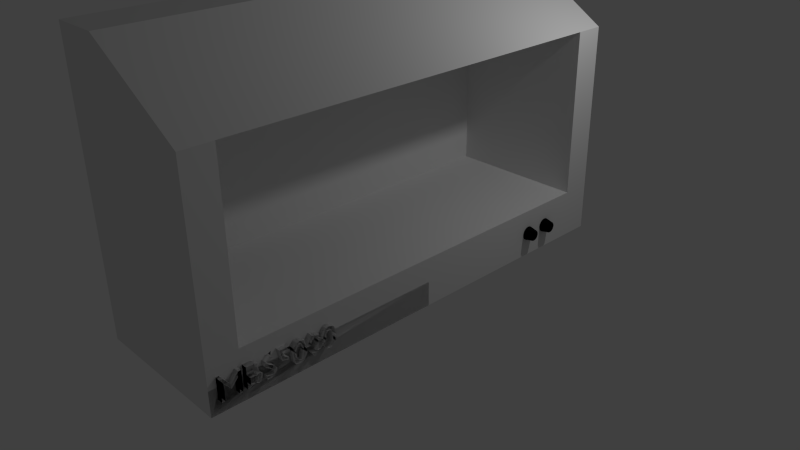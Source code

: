# Source: fume_hood.blend  (saved by Blender 2.76.0; exported with 4.5.12 LTS)
import bpy
from mathutils import Matrix  # noqa: F401  (used for matrix-valued properties, if any)

bpy.ops.wm.read_factory_settings(use_empty=True)
scene = bpy.context.scene
scene.name = 'Scene'

# ---- collections
col_collection_1 = bpy.data.collections.new('Collection 1'); scene.collection.children.link(col_collection_1)

# ---- materials (node trees are filled in below, after node groups)
mat_material = bpy.data.materials.new('Material')
mat_material.alpha_threshold = 0.0
mat_material.use_transparent_shadow = False
mat_material.roughness = 0.5
mat_material.line_color = (0.0, 0.0, 0.0, 1.0)
mat_material_001 = bpy.data.materials.new('Material.001')
mat_material_001.alpha_threshold = 0.0
mat_material_001.use_transparent_shadow = False
mat_material_001.roughness = 0.5
mat_material_001.specular_intensity = 0.65
mat_material_002 = bpy.data.materials.new('Material.002')
mat_material_002.alpha_threshold = 0.0
mat_material_002.use_transparent_shadow = False
mat_material_002.diffuse_color = (0.001031, 0.001031, 0.001031, 1.0)
mat_material_002.roughness = 0.5

# ---- material node trees

# ---- world
world_world = bpy.data.worlds.new('World'); scene.world = world_world
world_world.color = (0.05088, 0.05088, 0.05088)
world_world.use_sun_shadow = False
world_world.sun_shadow_jitter_overblur = 0.0
world_world.cycles.sampling_method = 'MANUAL'
world_world.cycles.sample_map_resolution = 256

# ---- cameras
cam_camera = bpy.data.cameras.new('Camera')
cam_camera.clip_end = 100.0
cam_camera.lens = 35.0
cam_camera.sensor_width = 32.0
cam_camera.sensor_height = 18.0
cam_camera.ortho_scale = 7.314
cam_camera.dof.focus_distance = 0.0
cam_camera.dof.aperture_fstop = 128.0

# ---- lights
light_lamp = bpy.data.lights.new('Lamp', 'POINT')
light_lamp.transmission_factor = 0.0
light_lamp.cutoff_distance = 30.0
light_lamp.energy = 100.0
light_lamp.shadow_buffer_clip_start = 1.001
light_lamp.shadow_soft_size = 0.1
light_lamp.shadow_maximum_resolution = 0.006
light_lamp.use_absolute_resolution = True
light_lamp.cycles.use_multiple_importance_sampling = False

# ---- meshes
me_circle_001 = bpy.data.meshes.new('Circle.001')
me_circle_001.from_pydata([(-0.5296, -0.286, -0.5494), (-0.422, -0.3305, 0.05601), (-0.4809, -0.1949, -0.5494), (-0.3841, -0.2596, 0.05601), (-0.4154, -0.1152, -0.5494), (-0.3331, -0.1975, 0.05601), (-0.3357, -0.04969, -0.5494), (-0.271, -0.1465, 0.05601), (-0.2446, -0.001038, -0.5494), (-0.2001, -0.1086, 0.05601), (-0.1459, 0.02892, -0.5494), (-0.1232, -0.08526, 0.05601), (-0.04315, 0.03904, -0.5494), (-0.04315, -0.07738, 0.05601), (0.05956, 0.02892, -0.5494), (0.03685, -0.08526, 0.05601), (0.1583, -0.001038, -0.5494), (0.1138, -0.1086, 0.05601), (0.2493, -0.04969, -0.5494), (0.1847, -0.1465, 0.05601), (0.3291, -0.1152, -0.5494), (0.2468, -0.1975, 0.05601), (0.3946, -0.1949, -0.5494), (0.2978, -0.2596, 0.05601), (0.4433, -0.286, -0.5494), (0.3357, -0.3305, 0.05601), (0.4732, -0.3847, -0.5494), (0.359, -0.4074, 0.05601), (0.4833, -0.4874, -0.5494), (0.3669, -0.4874, 0.05601), (-0.4453, -0.4074, 0.05601), (-0.5595, -0.3847, -0.5494), (-0.4532, -0.4874, 0.05601), (-0.5696, -0.4874, -0.5494), (-0.4453, -0.5675, 0.05601), (-0.5595, -0.5902, -0.5494), (-0.422, -0.6444, 0.05601), (-0.5296, -0.6889, -0.5494), (-0.3841, -0.7153, 0.05601), (-0.4809, -0.78, -0.5494), (-0.3331, -0.7774, 0.05601), (-0.4154, -0.8597, -0.5494), (-0.271, -0.8284, 0.05601), (-0.3357, -0.9252, -0.5494), (-0.2001, -0.8663, 0.05601), (-0.2446, -0.9739, -0.5494), (-0.1232, -0.8896, 0.05601), (-0.1459, -1.004, -0.5494), (-0.04315, -0.8975, 0.05601), (-0.04315, -1.014, -0.5494), (0.03685, -0.8896, 0.05601), (0.05956, -1.004, -0.5494), (0.1138, -0.8663, 0.05601), (0.1583, -0.9739, -0.5494), (0.1847, -0.8284, 0.05601), (0.2493, -0.9252, -0.5494), (0.2468, -0.7774, 0.05601), (0.3291, -0.8597, -0.5494), (0.2978, -0.7153, 0.05601), (0.3946, -0.78, -0.5494), (0.3357, -0.6444, 0.05601), (0.4433, -0.6889, -0.5494), (0.359, -0.5674, 0.05601), (0.4732, -0.5902, -0.5494), (-0.5012, 1.589, -0.5494), (-0.3937, 1.545, 0.056), (-0.4526, 1.68, -0.5494), (-0.3558, 1.616, 0.056), (-0.3871, 1.76, -0.5494), (-0.3048, 1.678, 0.056), (-0.3073, 1.826, -0.5494), (-0.2426, 1.729, 0.056), (-0.2163, 1.874, -0.5494), (-0.1717, 1.767, 0.056), (-0.1175, 1.904, -0.5494), (-0.09481, 1.79, 0.056), (-0.01481, 1.914, -0.5494), (-0.01481, 1.798, 0.056), (0.0879, 1.904, -0.5494), (0.06519, 1.79, 0.056), (0.1867, 1.874, -0.5494), (0.1421, 1.767, 0.056), (0.2777, 1.826, -0.5494), (0.213, 1.729, 0.056), (0.3575, 1.76, -0.5494), (0.2752, 1.678, 0.056), (0.4229, 1.68, -0.5494), (0.3261, 1.616, 0.056), (0.4716, 1.589, -0.5494), (0.364, 1.545, 0.056), (0.5016, 1.491, -0.5494), (0.3874, 1.468, 0.056), (0.5117, 1.388, -0.5494), (0.3953, 1.388, 0.056), (-0.417, 1.468, 0.056), (-0.5312, 1.491, -0.5494), (-0.4249, 1.388, 0.056), (-0.5413, 1.388, -0.5494), (-0.417, 1.308, 0.056), (-0.5312, 1.285, -0.5494), (-0.3937, 1.231, 0.056), (-0.5012, 1.186, -0.5494), (-0.3558, 1.16, 0.056), (-0.4526, 1.095, -0.5494), (-0.3048, 1.098, 0.056), (-0.3871, 1.016, -0.5494), (-0.2426, 1.047, 0.056), (-0.3073, 0.9501, -0.5494), (-0.1717, 1.009, 0.056), (-0.2163, 0.9015, -0.5494), (-0.09481, 0.9857, 0.056), (-0.1175, 0.8715, -0.5494), (-0.01481, 0.9778, 0.056), (-0.01481, 0.8614, -0.5494), (0.06519, 0.9857, 0.056), (0.0879, 0.8715, -0.5494), (0.1421, 1.009, 0.056), (0.1867, 0.9015, -0.5494), (0.213, 1.047, 0.056), (0.2777, 0.9501, -0.5494), (0.2752, 1.098, 0.056), (0.3575, 1.016, -0.5494), (0.3261, 1.16, 0.056), (0.4229, 1.095, -0.5494), (0.364, 1.231, 0.056), (0.4716, 1.186, -0.5494), (0.3874, 1.308, 0.056), (0.5016, 1.285, -0.5494), (1.766, 28.88, -0.5494), (1.766, -5.374, -11.58), (1.766, 28.88, -11.58), (1.766, -5.374, -0.5494), (-18.78, 29.07, -7.571), (-18.78, -5.181, -7.571), (-18.71, 28.9, -11.5), (-18.71, -5.356, -11.5), (-16.26, -2.133, -13.64), (1.766, 11.75, -0.5494), (-0.03945, 28.88, -0.5494), (-0.03945, -5.374, -0.5494), (-1.845, 11.75, -0.5494), (-0.03945, 11.75, -0.5494), (-0.03945, 28.31, -0.5494), (-0.03945, 28.09, -0.5494), (-0.03945, 27.8, -0.5494), (-0.03945, 27.43, -0.5494), (-0.03945, 27.12, -0.5494), (-0.03945, 26.9, -0.5494), (-0.03945, 26.58, -0.5494), (-0.03945, 25.87, -0.5494), (-0.03945, 25.25, -0.5494), (-0.03945, 24.84, -0.5494), (-0.03945, 24.12, -0.5494), (-0.03945, 23.68, -0.5494), (-0.03945, 23.31, -0.5494), (-0.03945, 23.1, -0.5494), (-0.03945, 22.56, -0.5494), (-0.03945, 22.35, -0.5494), (-0.03945, 21.99, -0.5494), (-0.03945, 21.46, -0.5494), (-0.03945, 20.89, -0.5494), (-0.03945, 20.36, -0.5494), (-0.03945, 20.14, -0.5494), (0.4417, 22.63, -0.5494), (0.263, 22.58, -0.5494), (0.02515, 22.56, -0.5494), (-0.03945, 26.58, -0.151), (-0.3947, 28.09, -0.5494), (-0.06029, 22.56, -0.5494), (-0.7284, 28.31, -0.5494), (-0.7284, 28.1, -0.5494), (-0.1096, 27.61, -0.5494), (-0.7283, 27.1, -0.5494), (-0.7284, 26.9, -0.5494), (-0.03945, 26.9, -0.151), (-0.1397, 21.46, -0.5494), (-0.3189, 21.44, -0.5494), (-0.3474, 21.47, -0.5494), (0.1106, 20.89, -0.5494), (0.2763, 20.99, -0.5494), (0.3671, 20.9, -0.5494), (0.4868, 20.79, -0.5494), (0.6559, 20.64, -0.5494), (0.5755, 20.54, -0.5494), (0.443, 20.38, -0.5494), (0.263, 20.37, -0.5494), (0.02515, 20.35, -0.5494), (-0.6422, 24.62, -0.5494), (-0.03945, 20.36, -0.151), (0.1887, 27.62, -0.5494), (0.594, 22.68, -0.5494), (0.7786, 28.09, -0.5494), (0.7786, 28.31, -0.5494), (-0.03945, 20.89, -0.151), (0.7786, 26.9, -0.5494), (0.7786, 27.12, -0.5494), (0.6339, 22.69, -0.5494), (0.5755, 22.91, -0.5494), (0.02514, 21.46, -0.5494), (0.263, 21.47, -0.5494), (0.4417, 21.53, -0.5494), (0.5411, 21.56, -0.5494), (0.5934, 21.57, -0.5494), (0.6325, 21.58, -0.5494), (0.5755, 21.8, -0.5494), (0.5424, 21.93, -0.5494), (0.5366, 21.95, -0.5494), (0.4197, 21.96, -0.5494), (0.3295, 21.96, -0.5494), (0.1106, 21.99, -0.5494), (-0.03945, 21.46, -0.151), (-0.03945, 21.99, -0.151), (-0.03945, 22.35, -0.151), (-0.03945, 22.56, -0.151), (-0.08754, 22.35, -0.5494), (-0.2915, 22.18, -0.5494), (-0.5356, 22.08, -0.5494), (-0.6926, 21.92, -0.5494), (-0.5889, 21.73, -0.5494), (-0.6064, 21.71, -0.5494), (-0.5657, 21.67, -0.5494), (-0.5356, 21.37, -0.5494), (0.02516, 20.13, -0.5494), (0.2436, 20.15, -0.5494), (0.4683, 20.15, -0.5494), (0.5858, 20.27, -0.5494), (0.7429, 20.42, -0.5494), (0.7985, 20.62, -0.5494), (0.7429, 20.82, -0.5494), (0.5859, 20.97, -0.5494), (0.5134, 21.01, -0.5494), (0.2436, 21.09, -0.5494), (0.3295, 23.07, -0.5494), (0.263, 23.08, -0.5494), (0.02515, 23.1, -0.5494), (-0.0603, 23.1, -0.5494), (-0.03945, 23.1, -0.151), (0.5898, 25.11, -0.5494), (0.5977, 25.08, -0.5494), (0.6352, 24.91, -0.5494), (0.5891, 24.71, -0.5494), (0.0721, 25.09, -0.5494), (0.1771, 24.93, -0.5494), (0.3415, 24.77, -0.5494), (0.4244, 24.69, -0.5494), (-0.03945, 23.31, -0.151), (-0.03945, 23.68, -0.151), (-0.03945, 24.12, -0.151), (-0.03945, 24.84, -0.151), (-0.03945, 25.25, -0.151), (-0.03945, 25.87, -0.151), (0.02514, 22.34, -0.5494), (0.25, 22.34, -0.5494), (0.3703, 22.33, -0.5494), (0.5134, 22.44, -0.5494), (0.7011, 22.57, -0.5494), (0.7922, 22.76, -0.5494), (0.7735, 22.97, -0.5494), (0.7237, 23.18, -0.5494), (0.5935, 23.22, -0.5494), (0.4319, 23.26, -0.5494), (0.2436, 23.3, -0.5494), (0.02515, 23.32, -0.5494), (-0.4255, 24.65, -0.5494), (0.02515, 20.35, -0.151), (-0.08756, 20.14, -0.5494), (-0.2915, 20.17, -0.5494), (-0.4687, 20.2, -0.5494), (-0.6148, 20.22, -0.5494), (-0.6926, 20.42, -0.5494), (-0.7482, 20.62, -0.5494), (-0.6926, 20.82, -0.5494), (-0.5356, 20.97, -0.5494), (-0.2914, 21.07, -0.5494), (-0.08754, 21.1, -0.5494), (-0.03945, 27.12, -0.151), (-0.03945, 27.43, -0.151), (0.5501, 25.29, -0.5494), (0.564, 25.23, -0.5494), (0.7521, 25.24, -0.5494), (0.7869, 25.24, -0.5494), (0.7976, 25.02, -0.5494), (0.1416, 25.91, -0.5494), (0.1113, 26.1, -0.5494), (0.1113, 26.36, -0.5494), (0.5842, 26.36, -0.5494), (0.6231, 26.04, -0.5494), (0.7786, 26.58, -0.5494), (-0.2792, 23.07, -0.5494), (-0.4412, 23.04, -0.5494), (-0.5383, 22.87, -0.5494), (-0.4741, 22.69, -0.5494), (-0.2792, 22.59, -0.5494), (-0.3947, 27.12, -0.5494), (0.2806, 25.78, -0.5494), (0.5071, 25.83, -0.5494), (0.5287, 25.86, -0.5494), (0.6296, 25.99, -0.5494), (0.7679, 24.81, -0.5494), (0.05862, 25.71, -0.5494), (0.1652, 25.53, -0.5494), (0.3268, 25.55, -0.5494), (0.5176, 25.57, -0.5494), (0.6837, 25.71, -0.5494), (0.7156, 25.76, -0.5494), (-0.5252, 21.8, -0.5494), (-0.3943, 21.95, -0.5494), (-0.2127, 21.98, -0.5494), (0.01447, 23.62, -0.5494), (0.1684, 23.69, -0.5494), (0.1156, 23.83, -0.5494), (0.03692, 24.04, -0.5494), (0.03475, 24.11, -0.5494), (0.7023, 24.72, -0.5494), (0.6441, 24.64, -0.5494), (0.4474, 24.56, -0.5494), (0.3046, 24.5, -0.5494), (0.1087, 24.66, -0.5494), (0.7985, 21.73, -0.5494), (0.7922, 21.8, -0.5494), (-0.1397, 21.99, -0.5494), (0.5134, 21.33, -0.5494), (0.5039, 21.26, -0.5494), (-0.01385, 24.8, -0.5494), (-0.4365, 21.55, -0.5494), (-0.06029, 20.89, -0.5494), (-0.2792, 20.86, -0.5494), (-0.4741, 20.77, -0.5494), (-0.4365, 20.45, -0.5494), (-0.3914, 20.42, -0.5494), (-0.2127, 20.37, -0.5494), (0.6385, 24.14, -0.5494), (0.6367, 24.13, -0.5494), (-0.03945, 27.8, -0.151), (-0.03945, 28.09, -0.151), (-0.03945, 28.31, -0.151), (-0.6177, 25.01, -0.5494), (-0.7284, 26.9, -0.151), (-0.7283, 27.1, -0.151), (-0.2914, 22.38, -0.5494), (-0.4683, 22.41, -0.5494), (-0.6134, 22.43, -0.5494), (-0.6926, 22.63, -0.5494), (-0.7482, 22.83, -0.5494), (-0.6926, 23.03, -0.5494), (-0.5356, 23.18, -0.5494), (-0.4186, 23.3, -0.5494), (-0.1933, 23.3, -0.5494), (0.263, 20.37, -0.151), (0.443, 20.38, -0.151), (0.5755, 20.54, -0.151), (0.6559, 20.64, -0.151), (0.4868, 20.79, -0.151), (0.3671, 20.9, -0.151), (-0.1478, 25.73, -0.5494), (-0.4027, 25.83, -0.5494), (-0.4068, 25.84, -0.5494), (-0.6074, 25.79, -0.5494), (-0.7131, 25.99, -0.5494), (-0.7283, 26.58, -0.5494), (-0.2915, 22.18, -0.151), (-0.5356, 22.08, -0.151), (0.4417, 22.63, -0.151), (0.1887, 27.62, -0.151), (-0.06379, 24.88, -0.5494), (-0.1545, 25.04, -0.5494), (-0.07122, 23.72, -0.5494), (-0.1473, 23.91, -0.5494), (-0.5339, 24.07, -0.5494), (-0.5339, 23.59, -0.5494), (-0.7283, 23.59, -0.5494), (-0.7283, 24.26, -0.5494), (0.2763, 20.99, -0.151), (0.1106, 20.89, -0.151), (-0.1096, 27.61, -0.151), (-0.7284, 28.1, -0.151), (-0.7284, 28.31, -0.151), (-0.3947, 28.09, -0.151), (-0.1933, 21.25, -0.5494), (-0.3081, 25.2, -0.5494), (-0.3742, 25.26, -0.5494), (-0.3837, 25.27, -0.5494), (-0.1679, 25.36, -0.5494), (-0.2127, 20.37, -0.151), (0.263, 22.58, -0.151), (0.02515, 22.56, -0.151), (0.6339, 22.69, -0.151), (0.594, 22.68, -0.151), (-0.03945, 20.14, -0.151), (-0.6991, 24.61, -0.5494), (-0.6104, 24.8, -0.5494), (-0.5646, 24.9, -0.5494), (-0.5317, 24.83, -0.5494), (-0.08754, 22.35, -0.151), (0.7786, 28.09, -0.151), (0.7786, 28.31, -0.151), (-0.6926, 21.92, -0.151), (-0.5889, 21.73, -0.151), (0.7786, 26.9, -0.151), (0.7786, 27.12, -0.151), (0.5755, 22.91, -0.151), (0.3295, 23.07, -0.151), (0.02514, 21.46, -0.151), (0.263, 21.47, -0.151), (0.4417, 21.53, -0.151), (0.5411, 21.56, -0.151), (0.5755, 21.8, -0.151), (0.6325, 21.58, -0.151), (0.5424, 21.93, -0.151), (-0.5657, 21.67, -0.151), (-0.5356, 21.37, -0.151), (-0.3474, 21.47, -0.151), (-0.3189, 21.44, -0.151), (-0.1397, 21.46, -0.151), (-0.1397, 21.99, -0.151), (0.02516, 20.13, -0.151), (0.2436, 20.15, -0.151), (0.4683, 20.15, -0.151), (0.5858, 20.27, -0.151), (0.7429, 20.42, -0.151), (0.7985, 20.62, -0.151), (0.7429, 20.82, -0.151), (0.5859, 20.97, -0.151), (0.5134, 21.01, -0.151), (0.2436, 21.09, -0.151), (0.263, 23.08, -0.151), (0.02515, 23.1, -0.151), (-0.5383, 22.87, -0.151), (-0.4412, 23.04, -0.151), (-0.0603, 23.1, -0.151), (-0.06029, 22.56, -0.151), (-0.2792, 22.59, -0.151), (0.564, 25.23, -0.151), (0.5898, 25.11, -0.151), (0.5977, 25.08, -0.151), (0.6352, 24.91, -0.151), (0.5891, 24.71, -0.151), (0.7023, 24.72, -0.151), (0.0721, 25.09, -0.151), (0.1771, 24.93, -0.151), (0.3415, 24.77, -0.151), (0.4244, 24.69, -0.151), (0.02514, 22.34, -0.151), (0.25, 22.34, -0.151), (0.3703, 22.33, -0.151), (0.5134, 22.44, -0.151), (0.7011, 22.57, -0.151), (0.7922, 22.76, -0.151), (0.7735, 22.97, -0.151), (0.7237, 23.18, -0.151), (0.5935, 23.22, -0.151), (0.4319, 23.26, -0.151), (0.2436, 23.3, -0.151), (0.02515, 23.32, -0.151), (-0.3943, 21.95, -0.151), (-0.2127, 21.98, -0.151), (-0.5252, 21.8, -0.151), (-0.08756, 20.14, -0.151), (-0.2914, 20.17, -0.151), (-0.4687, 20.2, -0.151), (-0.6148, 20.22, -0.151), (-0.7482, 20.62, -0.151), (-0.6926, 20.42, -0.151), (-0.4365, 21.55, -0.151), (0.7976, 25.02, -0.151), (0.7869, 25.24, -0.151), (-0.2792, 23.07, -0.151), (0.1416, 25.91, -0.151), (0.1113, 26.1, -0.151), (0.1113, 26.36, -0.151), (0.5842, 26.36, -0.151), (0.6231, 26.04, -0.151), (0.7786, 26.58, -0.151), (-0.4741, 22.69, -0.151), (-0.3947, 27.12, -0.151), (0.7521, 25.24, -0.151), (0.2806, 25.78, -0.151), (0.5071, 25.83, -0.151), (0.5287, 25.86, -0.151), (0.6296, 25.99, -0.151), (0.05863, 25.71, -0.151), (0.1652, 25.53, -0.151), (0.3268, 25.55, -0.151), (0.5176, 25.57, -0.151), (0.6837, 25.71, -0.151), (0.7156, 25.76, -0.151), (0.01447, 23.62, -0.151), (0.1684, 23.69, -0.151), (0.1156, 23.83, -0.151), (0.03692, 24.04, -0.151), (0.03475, 24.11, -0.151), (0.7679, 24.81, -0.151), (0.6441, 24.64, -0.151), (0.3046, 24.5, -0.151), (0.4474, 24.56, -0.151), (-0.06029, 20.89, -0.151), (0.7985, 21.73, -0.151), (0.7922, 21.8, -0.151), (0.5134, 21.33, -0.151), (0.5039, 21.26, -0.151), (0.1087, 24.66, -0.151), (-0.01385, 24.8, -0.151), (-0.2792, 20.86, -0.151), (-0.4741, 20.77, -0.151), (-0.4365, 20.45, -0.151), (-0.3914, 20.42, -0.151), (-0.6926, 20.82, -0.151), (-0.5356, 20.97, -0.151), (-0.2914, 21.07, -0.151), (-0.08754, 21.1, -0.151), (-0.6104, 24.8, -0.151), (-0.6177, 25.01, -0.151), (-0.2914, 22.38, -0.151), (-0.4683, 22.41, -0.151), (-0.6134, 22.43, -0.151), (-0.6926, 22.63, -0.151), (-0.7482, 22.83, -0.151), (-0.6926, 23.03, -0.151), (-0.5356, 23.18, -0.151), (-0.4186, 23.3, -0.151), (-0.1933, 23.3, -0.151), (-0.5646, 24.9, -0.151), (-0.1478, 25.73, -0.151), (-0.4027, 25.83, -0.151), (-0.4068, 25.84, -0.151), (-0.6074, 25.79, -0.151), (-0.7131, 25.99, -0.151), (-0.7283, 26.58, -0.151), (-0.1545, 25.04, -0.151), (-0.06379, 24.88, -0.151), (-0.07121, 23.72, -0.151), (-0.1473, 23.91, -0.151), (-0.5339, 24.07, -0.151), (-0.5339, 23.59, -0.151), (-0.7283, 23.59, -0.151), (-0.7283, 24.26, -0.151), (-0.1933, 21.25, -0.151), (-0.3081, 25.2, -0.151), (-0.3742, 25.26, -0.151), (-0.3837, 25.27, -0.151), (-0.1679, 25.36, -0.151), (-0.03945, 21.1, -0.6845), (-0.03945, 20.89, -0.6845), (-0.03945, 21.46, -0.6845), (-0.03945, 22.56, -0.6845), (-0.03945, 22.35, -0.6845), (-0.03945, 21.99, -0.6845), (-0.03945, 24.12, -0.6845), (-0.03945, 23.68, -0.6845), (-0.03945, 28.31, -0.6845), (-0.03945, 28.09, -0.6845), (0.594, 22.68, -0.6845), (0.6339, 22.69, -0.6845), (-0.03945, 20.36, -0.6845), (-0.03945, 20.14, -0.6845), (0.02515, 22.56, -0.6845), (-0.2127, 20.37, -0.6845), (-0.03945, 27.43, -0.6845), (0.1887, 27.62, -0.6845), (-0.03945, 23.31, -0.6845), (-0.03945, 23.1, -0.6845), (-0.03945, 25.25, -0.6845), (-0.03945, 24.84, -0.6845), (-0.03945, 26.58, -0.6845), (-0.03945, 25.87, -0.6845), (-0.03945, 27.12, -0.6845), (-0.03945, 26.9, -0.6845), (-0.03945, 27.8, -0.6845), (0.263, 22.58, -0.6845), (-0.3947, 28.09, -0.6845), (0.4417, 22.63, -0.6845), (-0.2915, 22.18, -0.6845), (-0.5356, 22.08, -0.6845), (-0.7284, 26.9, -0.6845), (-0.7283, 27.1, -0.6845), (0.02515, 20.35, -0.6845), (0.443, 20.38, -0.6845), (0.263, 20.37, -0.6845), (-0.08754, 22.35, -0.6845), (0.7786, 28.09, -0.6845), (0.7786, 28.31, -0.6845), (0.2763, 20.99, -0.6845), (0.3671, 20.9, -0.6845), (0.5755, 20.54, -0.6845), (0.6559, 20.64, -0.6845), (0.4868, 20.79, -0.6845), (0.1106, 20.89, -0.6845), (-0.1096, 27.61, -0.6845), (-0.7284, 28.1, -0.6845), (-0.7284, 28.31, -0.6845), (-0.6926, 21.92, -0.6845), (-0.5889, 21.73, -0.6845), (0.7786, 26.9, -0.6845), (0.7786, 27.12, -0.6845), (0.5755, 22.91, -0.6845), (0.3295, 23.07, -0.6845), (0.02514, 21.46, -0.6845), (0.263, 21.47, -0.6845), (0.4417, 21.53, -0.6845), (0.5411, 21.56, -0.6845), (0.5755, 21.8, -0.6845), (0.6325, 21.58, -0.6845), (0.5424, 21.93, -0.6845), (-0.5657, 21.67, -0.6845), (-0.5356, 21.37, -0.6845), (-0.3474, 21.47, -0.6845), (-0.3189, 21.44, -0.6845), (-0.1397, 21.46, -0.6845), (-0.1397, 21.99, -0.6845), (0.02516, 20.13, -0.6845), (0.2436, 20.15, -0.6845), (0.4683, 20.15, -0.6845), (0.5858, 20.27, -0.6845), (0.7429, 20.42, -0.6845), (0.7985, 20.62, -0.6845), (0.7429, 20.82, -0.6845), (0.5859, 20.97, -0.6845), (0.5134, 21.01, -0.6845), (0.2436, 21.09, -0.6845), (0.1243, 21.1, -0.6845), (0.02515, 21.11, -0.6845), (0.263, 23.08, -0.6845), (0.02515, 23.1, -0.6845), (-0.5383, 22.87, -0.6845), (-0.4412, 23.04, -0.6845), (-0.0603, 23.1, -0.6845), (-0.06029, 22.56, -0.6845), (-0.2792, 22.59, -0.6845), (0.564, 25.23, -0.6845), (0.5898, 25.11, -0.6845), (0.5977, 25.08, -0.6845), (0.6352, 24.91, -0.6845), (0.5891, 24.71, -0.6845), (0.7023, 24.72, -0.6845), (0.0721, 25.09, -0.6845), (0.1771, 24.93, -0.6845), (0.3415, 24.77, -0.6845), (0.4244, 24.69, -0.6845), (0.02514, 22.34, -0.6845), (0.25, 22.34, -0.6845), (0.3703, 22.33, -0.6845), (0.5134, 22.44, -0.6845), (0.7011, 22.57, -0.6845), (0.7922, 22.76, -0.6845), (0.7735, 22.97, -0.6845), (0.7237, 23.18, -0.6845), (0.5935, 23.22, -0.6845), (0.4319, 23.26, -0.6845), (0.2436, 23.3, -0.6845), (0.02515, 23.32, -0.6845), (-0.3943, 21.95, -0.6845), (-0.2127, 21.98, -0.6845), (-0.5252, 21.8, -0.6845), (-0.08756, 20.14, -0.6845), (-0.2915, 20.17, -0.6845), (-0.4687, 20.2, -0.6845), (-0.6148, 20.22, -0.6845), (-0.7482, 20.62, -0.6845), (-0.6926, 20.42, -0.6845), (-0.4365, 21.55, -0.6845), (0.7976, 25.02, -0.6845), (0.7869, 25.24, -0.6845), (-0.2792, 23.07, -0.6845), (0.1416, 25.91, -0.6845), (0.1113, 26.1, -0.6845), (0.1113, 26.36, -0.6845), (0.5842, 26.36, -0.6845), (0.6231, 26.04, -0.6845), (0.7786, 26.58, -0.6845), (-0.4741, 22.69, -0.6845), (-0.3947, 27.12, -0.6845), (0.7521, 25.24, -0.6845), (0.2806, 25.78, -0.6845), (0.5071, 25.83, -0.6845), (0.5287, 25.86, -0.6845), (0.6296, 25.99, -0.6845), (0.05862, 25.71, -0.6845), (0.1652, 25.53, -0.6845), (0.3268, 25.55, -0.6845), (0.5176, 25.57, -0.6845), (0.6837, 25.71, -0.6845), (0.7156, 25.76, -0.6845), (0.01447, 23.62, -0.6845), (0.1684, 23.69, -0.6845), (0.1156, 23.83, -0.6845), (0.03692, 24.04, -0.6845), (0.03475, 24.11, -0.6845), (0.7679, 24.81, -0.6845), (0.6441, 24.64, -0.6845), (0.3046, 24.5, -0.6845), (0.4474, 24.56, -0.6845), (-0.06029, 20.89, -0.6845), (0.7985, 21.73, -0.6845), (0.7922, 21.8, -0.6845), (0.5134, 21.33, -0.6845), (0.5039, 21.26, -0.6845), (0.1087, 24.66, -0.6845), (-0.01385, 24.8, -0.6845), (-0.2792, 20.86, -0.6845), (-0.4741, 20.77, -0.6845), (-0.4365, 20.45, -0.6845), (-0.3914, 20.42, -0.6845), (-0.6926, 20.82, -0.6845), (-0.5356, 20.97, -0.6845), (-0.2914, 21.07, -0.6845), (-0.08754, 21.1, -0.6845), (-0.6104, 24.8, -0.6845), (-0.6177, 25.01, -0.6845), (-0.2914, 22.38, -0.6845), (-0.4683, 22.41, -0.6845), (-0.6134, 22.43, -0.6845), (-0.6926, 22.63, -0.6845), (-0.7482, 22.83, -0.6845), (-0.6926, 23.03, -0.6845), (-0.5356, 23.18, -0.6845), (-0.4186, 23.3, -0.6845), (-0.1933, 23.3, -0.6845), (-0.5646, 24.9, -0.6845), (-0.1478, 25.73, -0.6845), (-0.4027, 25.83, -0.6845), (-0.4068, 25.84, -0.6845), (-0.6074, 25.79, -0.6845), (-0.7131, 25.99, -0.6845), (-0.7283, 26.58, -0.6845), (-0.1545, 25.04, -0.6845), (-0.06379, 24.88, -0.6845), (-0.07122, 23.72, -0.6845), (-0.1473, 23.91, -0.6845), (-0.5339, 24.07, -0.6845), (-0.5339, 23.59, -0.6845), (-0.7283, 23.59, -0.6845), (-0.7283, 24.26, -0.6845), (-0.1933, 21.25, -0.6845), (-0.3081, 25.2, -0.6845), (-0.3742, 25.26, -0.6845), (-0.3837, 25.27, -0.6845), (-0.1679, 25.36, -0.6845), (-1.845, -5.374, -0.5494), (-1.845, 28.88, -11.58), (-14.17, 28.88, -0.5494), (-14.17, -5.374, -0.5495), (-1.845, 28.88, -0.5494), (-1.845, 26.67, -0.5494), (-1.845, 26.67, -11.58), (-14.17, 26.67, -0.5494), (-14.17, 26.67, -11.58), (-1.845, -3.167, -0.5494), (-1.845, -3.167, -11.58), (-14.17, -3.167, -0.5495), (-14.17, -3.167, -11.58), (-1.845, -5.374, -11.58), (-14.17, 28.88, -11.58), (-14.17, -5.374, -11.58), (-1.845, 28.88, -11.03), (-1.845, -5.374, -11.03), (-14.17, 28.88, -11.03), (-14.17, -5.374, -11.03)], [], [(29, 28, 26, 27), (27, 26, 24, 25), (25, 24, 22, 23), (23, 22, 20, 21), (21, 20, 18, 19), (19, 18, 16, 17), (17, 16, 14, 15), (15, 14, 12, 13), (13, 12, 10, 11), (11, 10, 8, 9), (9, 8, 6, 7), (7, 6, 4, 5), (5, 4, 2, 3), (3, 2, 0, 1), (1, 0, 31, 30), (30, 31, 33, 32), (32, 33, 35, 34), (34, 35, 37, 36), (36, 37, 39, 38), (38, 39, 41, 40), (40, 41, 43, 42), (42, 43, 45, 44), (44, 45, 47, 46), (46, 47, 49, 48), (48, 49, 51, 50), (50, 51, 53, 52), (52, 53, 55, 54), (54, 55, 57, 56), (56, 57, 59, 58), (58, 59, 61, 60), (62, 63, 28, 29), (60, 61, 63, 62), (29, 27, 25, 23, 21, 19, 17, 15, 13, 11, 9, 7, 5, 3, 1, 30, 32, 34, 36, 38, 40, 42, 44, 46, 48, 50, 52, 54, 56, 58, 60, 62), (93, 92, 90, 91), (91, 90, 88, 89), (89, 88, 86, 87), (87, 86, 84, 85), (85, 84, 82, 83), (83, 82, 80, 81), (81, 80, 78, 79), (79, 78, 76, 77), (77, 76, 74, 75), (75, 74, 72, 73), (73, 72, 70, 71), (71, 70, 68, 69), (69, 68, 66, 67), (67, 66, 64, 65), (65, 64, 95, 94), (94, 95, 97, 96), (96, 97, 99, 98), (98, 99, 101, 100), (100, 101, 103, 102), (102, 103, 105, 104), (104, 105, 107, 106), (106, 107, 109, 108), (108, 109, 111, 110), (110, 111, 113, 112), (112, 113, 115, 114), (114, 115, 117, 116), (116, 117, 119, 118), (118, 119, 121, 120), (120, 121, 123, 122), (122, 123, 125, 124), (126, 127, 92, 93), (124, 125, 127, 126), (93, 91, 89, 87, 85, 83, 81, 79, 77, 75, 73, 71, 69, 67, 65, 94, 96, 98, 100, 102, 104, 106, 108, 110, 112, 114, 116, 118, 120, 122, 124, 126), (133, 132, 134, 135), (180, 181, 352, 353), (143, 167, 144), (265, 162, 388, 457), (359, 358, 526, 527), (179, 180, 353, 372), (358, 357, 525, 526), (159, 198, 199, 200, 201, 202, 203, 204, 205, 206, 207, 208, 209, 158), (178, 179, 372, 373), (161, 186, 185, 184, 183, 182, 181, 180, 179, 178, 160), (156, 165, 164, 163, 190, 196, 197, 232, 233, 234, 155), (357, 356, 524, 525), (160, 178, 373, 193), (282, 294, 295, 296, 297, 286, 285, 284, 283), (356, 355, 523, 524), (170, 171, 374, 375), (355, 354, 522, 523), (207, 253, 252, 251, 157, 158, 209, 208), (169, 170, 375, 376), (314, 331, 332, 313), (354, 149, 250, 522), (150, 241, 242, 243, 244, 240, 239, 238, 237, 278, 277, 301, 300, 299, 282, 149), (142, 169, 376, 335), (145, 293, 146), (391, 336, 511, 521), (160, 325, 326, 327, 328, 329, 330, 161), (167, 143, 334, 377), (218, 305, 456, 397), (144, 167, 377, 333), (305, 306, 454, 456), (161, 330, 383, 188), (538, 537, 733, 734), (357, 392, 263, 187, 389, 371, 152, 151, 364, 365, 379, 380, 381, 382, 150, 149, 354, 355, 356), (155, 235, 288, 289, 290, 291, 292, 168, 156), (306, 307, 455, 454), (262, 154, 245, 453), (158, 320, 307, 306, 305, 218, 219, 220, 324, 177, 176, 175, 159), (451, 452, 648, 647), (537, 528, 724, 733), (450, 451, 647, 646), (412, 536, 732, 606), (188, 383, 556, 553), (449, 450, 646, 645), (536, 509, 705, 732), (211, 212, 545, 546), (385, 213, 544, 555), (349, 348, 577, 576), (448, 449, 645, 644), (529, 248, 562, 725), (264, 188, 553, 575), (447, 448, 644, 643), (247, 535, 731, 547), (338, 337, 573, 574), (446, 447, 643, 642), (535, 534, 730, 731), (360, 361, 572, 571), (445, 446, 642, 641), (534, 533, 729, 730), (148, 359, 527, 166), (266, 265, 457, 458), (181, 182, 351, 352), (267, 266, 458, 459), (182, 183, 350, 351), (268, 267, 459, 460), (183, 184, 349, 350), (270, 269, 462, 461), (184, 185, 348, 349), (324, 220, 409, 463), (185, 186, 264, 348), (365, 364, 529, 528), (186, 161, 188, 264), (172, 173, 337, 338), (366, 153, 246, 530), (281, 280, 465, 464), (215, 216, 361, 360), (367, 366, 530, 531), (289, 288, 466, 428), (163, 164, 384, 362), (368, 367, 531, 532), (149, 282, 467, 250), (189, 144, 333, 363), (369, 368, 532, 533), (282, 283, 468, 467), (145, 189, 363, 276), (370, 369, 533, 534), (283, 284, 469, 468), (371, 370, 534, 535), (284, 285, 470, 469), (143, 191, 394, 334), (152, 371, 535, 247), (285, 286, 471, 470), (191, 192, 395, 394), (286, 287, 472, 471), (192, 142, 335, 395), (287, 148, 166, 472), (217, 218, 397, 396), (291, 290, 427, 473), (190, 163, 362, 387), (292, 291, 473, 431), (147, 194, 398, 174), (293, 145, 276, 474), (194, 195, 399, 398), (364, 151, 248, 529), (146, 293, 474, 275), (195, 146, 275, 399), (378, 274, 509, 536), (307, 320, 414, 455), (232, 197, 400, 401), (176, 378, 536, 412), (279, 278, 432, 475), (216, 217, 396, 361), (379, 365, 528, 537), (294, 282, 467, 476), (198, 159, 210, 402), (380, 379, 537, 538), (295, 294, 476, 477), (199, 198, 402, 403), (381, 380, 538, 539), (296, 295, 477, 478), (200, 199, 403, 404), (382, 381, 539, 540), (297, 296, 478, 479), (201, 200, 404, 405), (150, 382, 540, 249), (156, 168, 430, 213), (282, 299, 480, 467), (204, 203, 407, 406), (299, 300, 481, 480), (205, 204, 406, 408), (300, 301, 482, 481), (301, 302, 483, 482), (302, 303, 484, 483), (303, 304, 485, 484), (304, 297, 479, 485), (390, 391, 521, 510), (177, 324, 463, 411), (280, 279, 475, 465), (220, 221, 410, 409), (153, 308, 486, 246), (221, 177, 411, 410), (308, 309, 487, 486), (309, 310, 488, 487), (175, 176, 412, 413), (310, 311, 489, 488), (159, 175, 413, 210), (311, 312, 490, 489), (320, 158, 211, 414), (312, 152, 247, 490), (298, 281, 464, 491), (173, 147, 174, 337), (313, 298, 491, 437), (171, 172, 338, 374), (314, 313, 437, 492), (197, 196, 386, 400), (316, 315, 494, 493), (162, 222, 415, 388), (325, 160, 193, 495), (222, 223, 416, 415), (203, 318, 496, 407), (223, 224, 417, 416), (318, 319, 497, 496), (224, 225, 418, 417), (319, 205, 408, 497), (225, 226, 419, 418), (315, 314, 492, 494), (226, 227, 420, 419), (321, 201, 405, 498), (227, 228, 421, 420), (322, 321, 498, 499), (228, 229, 422, 421), (231, 322, 499, 424), (229, 230, 423, 422), (317, 316, 493, 500), (230, 231, 424, 423), (323, 317, 500, 501), (151, 323, 501, 248), (326, 325, 495, 502), (327, 326, 502, 503), (233, 232, 401, 425), (328, 327, 503, 504), (234, 233, 425, 426), (329, 328, 504, 505), (155, 234, 426, 236), (330, 329, 505, 383), (288, 235, 429, 466), (290, 289, 428, 427), (269, 268, 460, 462), (235, 155, 236, 429), (168, 292, 431, 430), (278, 237, 433, 432), (237, 238, 434, 433), (271, 270, 461, 506), (238, 239, 435, 434), (272, 271, 506, 507), (239, 240, 436, 435), (273, 272, 507, 508), (274, 273, 508, 509), (241, 150, 249, 438), (242, 241, 438, 439), (243, 242, 439, 440), (244, 243, 440, 441), (240, 244, 441, 436), (214, 215, 360, 393), (336, 390, 510, 511), (157, 251, 442, 212), (251, 252, 443, 442), (158, 157, 212, 211), (339, 214, 393, 512), (252, 253, 444, 443), (340, 339, 512, 513), (253, 254, 445, 444), (341, 340, 513, 514), (254, 255, 446, 445), (342, 341, 514, 515), (255, 256, 447, 446), (343, 342, 515, 516), (256, 257, 448, 447), (344, 343, 516, 517), (257, 258, 449, 448), (196, 190, 387, 386), (345, 344, 517, 518), (258, 259, 450, 449), (164, 165, 385, 384), (346, 345, 518, 519), (259, 260, 451, 450), (165, 156, 213, 385), (347, 346, 519, 520), (260, 261, 452, 451), (154, 347, 520, 245), (261, 262, 453, 452), (557, 558, 567), (562, 697, 696, 689, 690, 688, 633, 632, 637, 636, 635, 634, 561), (618, 695, 694, 599, 598, 597, 596, 543, 541, 620, 619), (550, 579, 580, 549), (566, 592, 593, 565), (554, 609, 610, 611, 612, 613, 614, 615, 616, 617, 618, 619, 620, 541, 542, 586, 581, 582, 585, 584, 583, 576, 577, 575, 553), (545, 638, 639, 640, 641, 642, 643, 644, 645, 646, 647, 648, 649, 559, 560, 622, 621, 595, 594, 552, 551, 570, 568, 555, 544), (564, 663, 664, 665, 666, 667, 668, 563), (663, 676, 677, 678, 679, 680, 681, 675, 674, 673, 672), (548, 682, 683, 684, 685, 686, 547), (601, 692, 693, 602, 600), (717, 707, 706), (628, 629, 630, 631, 632, 633, 687, 660, 661, 671), (605, 659, 603, 604), (549, 589, 588, 587, 574, 573, 566, 565, 670, 557, 567, 569, 550), (559, 716, 715, 714, 713, 712, 711, 710, 709, 708, 578, 545, 544, 626, 627, 669, 623, 624, 662, 625, 560), (563, 723, 722, 721, 720, 719, 718, 564), (547, 731, 730, 729, 728, 727, 726, 548), (606, 732, 705, 541, 543, 607), (561, 736, 735, 734, 733, 724, 725, 562), (541, 705, 704, 703, 702, 657, 658, 656, 655, 654, 653, 554, 553, 556, 701, 700, 699, 698, 691, 542), (545, 578, 571, 572, 590, 591, 652, 650, 651, 608, 546), (452, 453, 649, 648), (539, 538, 734, 735), (453, 245, 559, 649), (276, 363, 558, 557), (540, 539, 735, 736), (454, 455, 651, 650), (249, 540, 736, 561), (456, 454, 650, 652), (510, 521, 717, 706), (397, 456, 652, 591), (457, 388, 554, 653), (458, 457, 653, 654), (334, 394, 579, 550), (459, 458, 654, 655), (395, 335, 549, 580), (460, 459, 655, 656), (372, 353, 582, 581), (461, 462, 658, 657), (463, 409, 603, 659), (348, 264, 575, 577), (464, 465, 661, 660), (428, 466, 662, 624), (250, 467, 663, 564), (467, 468, 664, 663), (468, 469, 665, 664), (469, 470, 666, 665), (470, 471, 667, 666), (471, 472, 668, 667), (350, 349, 576, 583), (472, 166, 563, 668), (351, 350, 583, 584), (473, 427, 623, 669), (352, 351, 584, 585), (431, 473, 669, 627), (353, 352, 585, 582), (474, 276, 557, 670), (373, 372, 581, 586), (275, 474, 670, 565), (455, 414, 608, 651), (475, 432, 628, 671), (476, 467, 663, 672), (477, 476, 672, 673), (478, 477, 673, 674), (479, 478, 674, 675), (213, 430, 626, 544), (467, 480, 676, 663), (193, 373, 586, 542), (480, 481, 677, 676), (375, 374, 587, 588), (481, 482, 678, 677), (376, 375, 588, 589), (482, 483, 679, 678), (335, 376, 589, 549), (483, 484, 680, 679), (333, 377, 569, 567), (484, 485, 681, 680), (394, 395, 580, 579), (485, 479, 675, 681), (411, 463, 659, 605), (465, 475, 671, 661), (246, 486, 682, 548), (486, 487, 683, 682), (487, 488, 684, 683), (396, 397, 591, 590), (488, 489, 685, 684), (387, 362, 570, 551), (489, 490, 686, 685), (174, 398, 592, 566), (490, 247, 547, 686), (398, 399, 593, 592), (491, 464, 660, 687), (399, 275, 565, 593), (437, 491, 687, 633), (401, 400, 594, 595), (492, 437, 633, 688), (361, 396, 590, 572), (493, 494, 690, 689), (402, 210, 543, 596), (495, 193, 542, 691), (403, 402, 596, 597), (407, 496, 692, 601), (404, 403, 597, 598), (496, 497, 693, 692), (405, 404, 598, 599), (497, 408, 602, 693), (406, 407, 601, 600), (494, 492, 688, 690), (408, 406, 600, 602), (498, 405, 599, 694), (409, 410, 604, 603), (499, 498, 694, 695), (410, 411, 605, 604), (424, 499, 695, 618), (413, 412, 606, 607), (500, 493, 689, 696), (210, 413, 607, 543), (501, 500, 696, 697), (414, 211, 546, 608), (248, 501, 697, 562), (337, 174, 566, 573), (502, 495, 691, 698), (374, 338, 574, 587), (503, 502, 698, 699), (400, 386, 552, 594), (504, 503, 699, 700), (388, 415, 609, 554), (505, 504, 700, 701), (415, 416, 610, 609), (383, 505, 701, 556), (416, 417, 611, 610), (466, 429, 625, 662), (417, 418, 612, 611), (462, 460, 656, 658), (418, 419, 613, 612), (506, 461, 657, 702), (419, 420, 614, 613), (507, 506, 702, 703), (420, 421, 615, 614), (508, 507, 703, 704), (421, 422, 616, 615), (509, 508, 704, 705), (422, 423, 617, 616), (423, 424, 618, 617), (511, 510, 706, 707), (512, 393, 578, 708), (513, 512, 708, 709), (514, 513, 709, 710), (425, 401, 595, 621), (515, 514, 710, 711), (426, 425, 621, 622), (516, 515, 711, 712), (236, 426, 622, 560), (517, 516, 712, 713), (427, 428, 624, 623), (518, 517, 713, 714), (429, 236, 560, 625), (519, 518, 714, 715), (430, 431, 627, 626), (386, 387, 551, 552), (520, 519, 715, 716), (432, 433, 629, 628), (384, 385, 555, 568), (245, 520, 716, 559), (433, 434, 630, 629), (363, 333, 567, 558), (521, 511, 707, 717), (434, 435, 631, 630), (522, 250, 564, 718), (435, 436, 632, 631), (377, 334, 550, 569), (523, 522, 718, 719), (524, 523, 719, 720), (438, 249, 561, 634), (525, 524, 720, 721), (439, 438, 634, 635), (526, 525, 721, 722), (440, 439, 635, 636), (527, 526, 722, 723), (441, 440, 636, 637), (166, 527, 723, 563), (436, 441, 637, 632), (528, 529, 725, 724), (393, 360, 571, 578), (530, 246, 548, 726), (212, 442, 638, 545), (531, 530, 726, 727), (442, 443, 639, 638), (532, 531, 727, 728), (443, 444, 640, 639), (533, 532, 728, 729), (444, 445, 641, 640), (362, 384, 568, 570), (742, 744, 745, 743), (747, 749, 748, 746), (753, 755, 756, 754), (128, 131, 129, 130), (131, 737, 750, 129), (129, 750, 738, 130), (741, 128, 130, 738), (741, 737, 140), (141, 140, 737, 139), (128, 741, 138), (737, 131, 139), (131, 128, 137), (739, 740, 752, 751), (741, 738, 750, 737, 140), (740, 739, 132, 133), (752, 135, 134, 751), (132, 739, 751, 134), (740, 133, 135, 752), (137, 141, 139, 131), (128, 138, 142, 192, 191, 143, 144, 189, 145, 146, 195, 194, 147, 148, 287, 286, 297, 304, 303, 302, 301, 277, 278, 279, 280, 281, 298, 313, 332, 331, 314, 315, 316, 317, 323, 151, 152, 312, 311, 310, 309, 308, 153, 154, 262, 261, 260, 259, 258, 257, 256, 255, 254, 253, 207, 206, 205, 319, 318, 203, 202, 201, 321, 322, 231, 230, 229, 228, 227, 226, 225, 224, 223, 222, 162, 141, 137), (138, 741, 140, 141, 162, 265, 266, 267, 268, 269, 270, 271, 272, 273, 274, 378, 176, 177, 221, 220, 219, 218, 217, 216, 215, 214, 339, 340, 341, 342, 343, 344, 345, 346, 347, 154, 153, 366, 367, 368, 369, 370, 371, 389, 390, 336, 391, 392, 357, 358, 359, 148, 147, 173, 172, 171, 170, 169, 142), (738, 750, 752, 751), (741, 738, 751, 739), (750, 737, 740, 752), (741, 739, 744, 742), (740, 737, 746, 748), (141, 137, 128, 138)])
me_circle_001.polygons.foreach_set('material_index', [2, 2, 2, 2, 2, 2, 2, 2, 2, 2, 2, 2, 2, 2, 2, 2, 2, 2, 2, 2, 2, 2, 2, 2, 2, 2, 2, 2, 2, 2, 2, 2, 2, 2, 2, 2, 2, 2, 2, 2, 2, 2, 2, 2, 2, 2, 2, 2, 2, 2, 2, 2, 2, 2, 2, 2, 2, 2, 2, 2, 2, 2, 2, 2, 2, 2, 1, 1, 1, 1, 1, 1, 1, 1, 1, 1, 1, 1, 1, 1, 1, 1, 1, 1, 1, 1, 1, 1, 1, 1, 1, 1, 1, 1, 1, 1, 1, 1, 1, 1, 1, 1, 1, 1, 1, 1, 1, 1, 1, 1, 1, 1, 1, 1, 1, 1, 1, 1, 1, 1, 1, 1, 1, 1, 1, 1, 1, 1, 1, 1, 1, 1, 1, 1, 1, 1, 1, 1, 1, 1, 1, 1, 1, 1, 1, 1, 1, 1, 1, 1, 1, 1, 1, 1, 1, 1, 1, 1, 1, 1, 1, 1, 1, 1, 1, 1, 1, 1, 1, 1, 1, 1, 1, 1, 1, 1, 1, 1, 1, 1, 1, 1, 1, 1, 1, 1, 1, 1, 1, 1, 1, 1, 1, 1, 1, 1, 1, 1, 1, 1, 0, 1, 1, 1, 1, 1, 1, 1, 1, 1, 1, 1, 1, 1, 1, 1, 1, 1, 1, 1, 1, 1, 1, 1, 1, 1, 1, 1, 1, 1, 1, 1, 1, 1, 1, 1, 1, 1, 1, 1, 1, 1, 1, 1, 1, 1, 1, 1, 1, 1, 1, 1, 1, 1, 1, 1, 1, 1, 1, 1, 1, 1, 1, 1, 1, 1, 1, 1, 1, 1, 1, 1, 1, 1, 1, 1, 1, 1, 1, 1, 1, 1, 1, 1, 1, 1, 1, 1, 1, 1, 1, 1, 1, 1, 1, 1, 1, 1, 1, 1, 1, 1, 1, 1, 1, 1, 1, 1, 1, 1, 1, 1, 1, 1, 1, 1, 1, 1, 1, 1, 1, 1, 1, 1, 1, 1, 0, 1, 1, 1, 1, 1, 1, 1, 1, 1, 1, 1, 1, 1, 1, 1, 1, 1, 1, 1, 1, 1, 1, 1, 1, 1, 1, 1, 1, 1, 1, 1, 1, 1, 1, 1, 1, 1, 1, 1, 1, 1, 1, 1, 1, 1, 1, 1, 1, 1, 1, 1, 1, 1, 1, 1, 1, 1, 1, 1, 1, 1, 1, 1, 1, 1, 1, 1, 1, 1, 1, 1, 1, 1, 1, 1, 1, 1, 1, 1, 1, 1, 1, 1, 1, 1, 1, 1, 1, 1, 1, 1, 1, 1, 1, 1, 1, 1, 1, 1, 1, 1, 1, 1, 1, 1, 1, 1, 1, 1, 1, 1, 1, 1, 1, 1, 1, 1, 1, 1, 1, 1, 1, 1, 1, 1, 1, 1, 1, 1, 1, 1, 1, 1, 1, 1, 1, 1, 1, 1, 1, 1, 1, 1, 1, 1, 1, 1, 1, 1, 1, 1, 1, 1, 1, 1, 1, 1, 1, 1, 1, 1, 1, 1, 1, 1, 1, 1, 1, 1, 1, 0, 1, 0, 0, 0, 0, 1, 1, 1, 1, 1, 1, 1, 1, 1, 1, 1, 1, 1, 0])
me_circle_001.materials.append(mat_material)
me_circle_001.materials.append(mat_material_001)
me_circle_001.materials.append(mat_material_002)
me_circle_001.use_remesh_preserve_volume = False
me_circle_001.use_remesh_preserve_attributes = False
me_circle_001.use_mirror_vertex_groups = False
me_circle_001.update()

# ---- objects
ob_circle_001 = bpy.data.objects.new('Circle.001', me_circle_001)
ob_lamp = bpy.data.objects.new('Lamp', light_lamp)
ob_camera = bpy.data.objects.new('Camera', cam_camera)

# ---- transforms, parenting, visibility, modifiers, constraints
ob_circle_001.location = (1.1, 2.131, -0.007153)
ob_circle_001.rotation_euler = (-0.0, -1.571, 0.0)
ob_circle_001.scale = (-0.1813, -0.1813, -0.1813)
ob_circle_001.lineart.crease_threshold = 0.0
ob_lamp.location = (2.84, 2.618, 4.257)
ob_lamp.rotation_euler = (0.6503, 0.05522, 1.866)
ob_lamp.lock_rotations_4d = False
ob_lamp.empty_display_type = 'ARROWS'
ob_lamp.color = (0.0, 0.0, 0.0, 0.0)
ob_lamp.lineart.crease_threshold = 0.0
ob_camera.location = (7.481, -6.508, 5.344)
ob_camera.rotation_euler = (1.109, 0.01082, 0.8149)
ob_camera.lock_rotations_4d = False
ob_camera.empty_display_type = 'ARROWS'
ob_camera.color = (0.0, 0.0, 0.0, 0.0)
ob_camera.display_type = 'WIRE'
ob_camera.lineart.crease_threshold = 0.0

# ---- collection membership
col_collection_1.objects.link(ob_circle_001)
col_collection_1.objects.link(ob_lamp)
col_collection_1.objects.link(ob_camera)

# ---- scene / render settings (as saved in the file)
scene.camera = ob_camera
scene.frame_start = 1; scene.frame_end = 250; scene.frame_set(1)
scene.render.engine = 'BLENDER_EEVEE_NEXT'
scene.render.resolution_percentage = 50
scene.render.dither_intensity = 0.0
scene.cycles.use_denoising = False
scene.cycles.samples = 10
scene.cycles.sampling_pattern = 'TABULATED_SOBOL'
scene.cycles.light_sampling_threshold = 0.0
scene.cycles.use_adaptive_sampling = False
scene.cycles.use_light_tree = False
scene.cycles.blur_glossy = 0.0
scene.cycles.pixel_filter_type = 'GAUSSIAN'
scene.cycles.sample_clamp_indirect = 0.0
scene.view_settings.view_transform = 'Standard'
bpy.context.view_layer.update()
